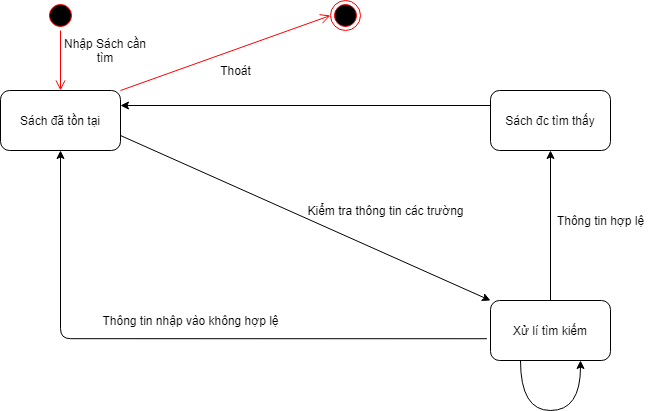

The diagram above was exported from draw.io. Its source (the exported page's mxGraphModel, read from the mxfile embedded in the PNG):
<mxGraphModel dx="1422" dy="762" grid="1" gridSize="10" guides="1" tooltips="1" connect="1" arrows="1" fold="1" page="1" pageScale="1" pageWidth="827" pageHeight="1169" math="0" shadow="0">
  <root>
    <mxCell id="o6Z-LMDZMx2G2MKe3k5r-0" />
    <mxCell id="o6Z-LMDZMx2G2MKe3k5r-1" parent="o6Z-LMDZMx2G2MKe3k5r-0" />
    <mxCell id="CvxLSgfUdbxToZVSww8X-0" value="Sách đã tồn tại" style="rounded=1;whiteSpace=wrap;html=1;" parent="o6Z-LMDZMx2G2MKe3k5r-1" vertex="1">
      <mxGeometry x="89" y="180" width="120" height="60" as="geometry" />
    </mxCell>
    <mxCell id="CvxLSgfUdbxToZVSww8X-1" value="Xử lí tìm kiếm" style="rounded=1;whiteSpace=wrap;html=1;" parent="o6Z-LMDZMx2G2MKe3k5r-1" vertex="1">
      <mxGeometry x="579" y="390" width="120" height="60" as="geometry" />
    </mxCell>
    <mxCell id="CvxLSgfUdbxToZVSww8X-2" value="" style="endArrow=classic;html=1;exitX=1;exitY=0.75;exitDx=0;exitDy=0;entryX=0;entryY=0;entryDx=0;entryDy=0;" parent="o6Z-LMDZMx2G2MKe3k5r-1" source="CvxLSgfUdbxToZVSww8X-0" target="CvxLSgfUdbxToZVSww8X-1" edge="1">
      <mxGeometry width="50" height="50" relative="1" as="geometry">
        <mxPoint x="349" y="380" as="sourcePoint" />
        <mxPoint x="399" y="330" as="targetPoint" />
      </mxGeometry>
    </mxCell>
    <mxCell id="CvxLSgfUdbxToZVSww8X-3" value="Kiểm tra thông tin các trường" style="text;html=1;align=center;verticalAlign=middle;resizable=0;points=[];autosize=1;" parent="o6Z-LMDZMx2G2MKe3k5r-1" vertex="1">
      <mxGeometry x="389" y="290" width="170" height="20" as="geometry" />
    </mxCell>
    <mxCell id="CvxLSgfUdbxToZVSww8X-4" value="" style="edgeStyle=orthogonalEdgeStyle;html=1;verticalAlign=bottom;endArrow=open;endSize=8;strokeColor=#ff0000;" parent="o6Z-LMDZMx2G2MKe3k5r-1" edge="1">
      <mxGeometry relative="1" as="geometry">
        <mxPoint x="149" y="180" as="targetPoint" />
        <mxPoint x="149" y="120" as="sourcePoint" />
      </mxGeometry>
    </mxCell>
    <mxCell id="CvxLSgfUdbxToZVSww8X-5" value="" style="endArrow=classic;html=1;exitX=-0.03;exitY=0.637;exitDx=0;exitDy=0;exitPerimeter=0;entryX=0.5;entryY=1;entryDx=0;entryDy=0;edgeStyle=orthogonalEdgeStyle;" parent="o6Z-LMDZMx2G2MKe3k5r-1" source="CvxLSgfUdbxToZVSww8X-1" target="CvxLSgfUdbxToZVSww8X-0" edge="1">
      <mxGeometry width="50" height="50" relative="1" as="geometry">
        <mxPoint x="319" y="450" as="sourcePoint" />
        <mxPoint x="369" y="400" as="targetPoint" />
      </mxGeometry>
    </mxCell>
    <mxCell id="CvxLSgfUdbxToZVSww8X-6" value="Thông tin nhập vào không hợp lệ" style="text;html=1;align=center;verticalAlign=middle;resizable=0;points=[];autosize=1;" parent="o6Z-LMDZMx2G2MKe3k5r-1" vertex="1">
      <mxGeometry x="184" y="400" width="190" height="20" as="geometry" />
    </mxCell>
    <mxCell id="CvxLSgfUdbxToZVSww8X-7" value="" style="ellipse;html=1;shape=endState;fillColor=#000000;strokeColor=#ff0000;" parent="o6Z-LMDZMx2G2MKe3k5r-1" vertex="1">
      <mxGeometry x="419" y="90" width="30" height="30" as="geometry" />
    </mxCell>
    <mxCell id="CvxLSgfUdbxToZVSww8X-8" value="Thoát" style="text;html=1;align=center;verticalAlign=middle;resizable=0;points=[];autosize=1;" parent="o6Z-LMDZMx2G2MKe3k5r-1" vertex="1">
      <mxGeometry x="299" y="150" width="50" height="20" as="geometry" />
    </mxCell>
    <mxCell id="CvxLSgfUdbxToZVSww8X-9" value="" style="ellipse;html=1;shape=startState;fillColor=#000000;strokeColor=#ff0000;" parent="o6Z-LMDZMx2G2MKe3k5r-1" vertex="1">
      <mxGeometry x="134" y="90" width="30" height="30" as="geometry" />
    </mxCell>
    <mxCell id="CvxLSgfUdbxToZVSww8X-10" value="Nhập Sách cần tìm" style="text;html=1;strokeColor=none;fillColor=none;align=center;verticalAlign=middle;whiteSpace=wrap;rounded=0;" parent="o6Z-LMDZMx2G2MKe3k5r-1" vertex="1">
      <mxGeometry x="149" y="130" width="90" height="20" as="geometry" />
    </mxCell>
    <mxCell id="CvxLSgfUdbxToZVSww8X-11" value="" style="html=1;verticalAlign=bottom;endArrow=open;endSize=8;strokeColor=#ff0000;entryX=0;entryY=0.5;entryDx=0;entryDy=0;exitX=1;exitY=0;exitDx=0;exitDy=0;" parent="o6Z-LMDZMx2G2MKe3k5r-1" edge="1">
      <mxGeometry relative="1" as="geometry">
        <mxPoint x="419" y="105" as="targetPoint" />
        <mxPoint x="209" y="180" as="sourcePoint" />
      </mxGeometry>
    </mxCell>
    <mxCell id="CvxLSgfUdbxToZVSww8X-12" value="Sách đc tìm thấy" style="rounded=1;whiteSpace=wrap;html=1;" parent="o6Z-LMDZMx2G2MKe3k5r-1" vertex="1">
      <mxGeometry x="579" y="180" width="120" height="60" as="geometry" />
    </mxCell>
    <mxCell id="CvxLSgfUdbxToZVSww8X-13" value="" style="endArrow=classic;html=1;exitX=0.5;exitY=0;exitDx=0;exitDy=0;entryX=0.5;entryY=1;entryDx=0;entryDy=0;" parent="o6Z-LMDZMx2G2MKe3k5r-1" source="CvxLSgfUdbxToZVSww8X-1" target="CvxLSgfUdbxToZVSww8X-12" edge="1">
      <mxGeometry width="50" height="50" relative="1" as="geometry">
        <mxPoint x="219" y="250" as="sourcePoint" />
        <mxPoint x="589" y="400" as="targetPoint" />
      </mxGeometry>
    </mxCell>
    <mxCell id="CvxLSgfUdbxToZVSww8X-14" value="Thông tin hợp lệ" style="text;html=1;align=center;verticalAlign=middle;resizable=0;points=[];autosize=1;" parent="o6Z-LMDZMx2G2MKe3k5r-1" vertex="1">
      <mxGeometry x="639" y="300" width="100" height="20" as="geometry" />
    </mxCell>
    <mxCell id="CvxLSgfUdbxToZVSww8X-15" value="" style="endArrow=classic;html=1;exitX=0;exitY=0.25;exitDx=0;exitDy=0;entryX=1;entryY=0.25;entryDx=0;entryDy=0;" parent="o6Z-LMDZMx2G2MKe3k5r-1" source="CvxLSgfUdbxToZVSww8X-12" target="CvxLSgfUdbxToZVSww8X-0" edge="1">
      <mxGeometry width="50" height="50" relative="1" as="geometry">
        <mxPoint x="219" y="250" as="sourcePoint" />
        <mxPoint x="589" y="400" as="targetPoint" />
      </mxGeometry>
    </mxCell>
    <mxCell id="CvxLSgfUdbxToZVSww8X-16" value="" style="endArrow=classic;html=1;entryX=0.75;entryY=1;entryDx=0;entryDy=0;edgeStyle=orthogonalEdgeStyle;curved=1;" parent="o6Z-LMDZMx2G2MKe3k5r-1" target="CvxLSgfUdbxToZVSww8X-1" edge="1">
      <mxGeometry width="50" height="50" relative="1" as="geometry">
        <mxPoint x="609" y="450" as="sourcePoint" />
        <mxPoint x="360.96000000000004" y="509.4000000000001" as="targetPoint" />
        <Array as="points">
          <mxPoint x="609" y="500" />
          <mxPoint x="669" y="500" />
        </Array>
      </mxGeometry>
    </mxCell>
  </root>
</mxGraphModel>